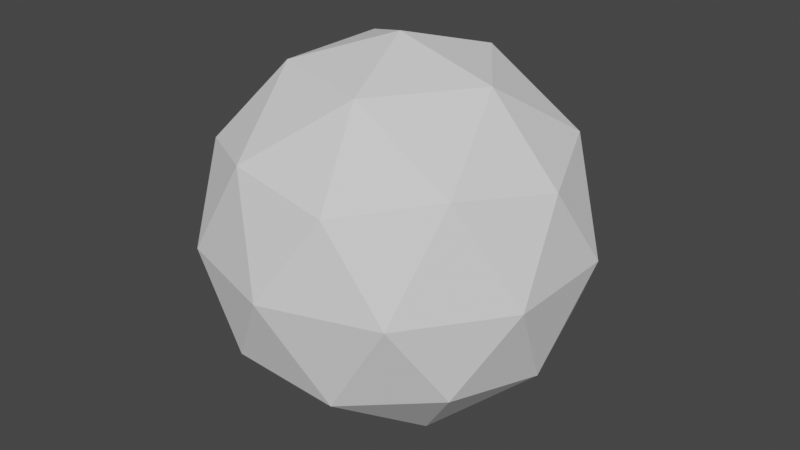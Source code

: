 # Source: Cloud.blend  (saved by Blender 2.91.10; exported with 4.5.12 LTS)
import bpy
from mathutils import Matrix  # noqa: F401  (used for matrix-valued properties, if any)

bpy.ops.wm.read_factory_settings(use_empty=True)
scene = bpy.context.scene
scene.name = 'Scene'

# ---- world
world_world = bpy.data.worlds.new('World'); scene.world = world_world
world_world.use_nodes = True; world_world.node_tree.nodes.clear()
_N = world_world.node_tree.nodes; _L = world_world.node_tree.links
n0 = _N.new('ShaderNodeOutputWorld'); n0.name = 'World Output'; n0.location = (300, 300)
n1 = _N.new('ShaderNodeBackground'); n1.name = 'Background'; n1.location = (10, 300)
n1.inputs[0].default_value = (0.05088, 0.05088, 0.05088, 1.0)
_L.new(n1.outputs[0], n0.inputs[0])
n0.is_active_output = True
world_world.color = (0.05088, 0.05088, 0.05088)
world_world.use_sun_shadow = False
world_world.sun_shadow_jitter_overblur = 0.0

# ---- meshes
me_icosphere = bpy.data.meshes.new('Icosphere')
me_icosphere.from_pydata([(0.0, 0.0, -1.0), (0.7236, -0.5257, -0.4472), (-0.2764, -0.8506, -0.4472), (-0.8944, 0.0, -0.4472), (-0.2764, 0.8506, -0.4472), (0.7236, 0.5257, -0.4472), (0.2764, -0.8506, 0.4472), (-0.7236, -0.5257, 0.4472), (-0.7236, 0.5257, 0.4472), (0.2764, 0.8506, 0.4472), (0.8944, 0.0, 0.4472), (0.0, 0.0, 1.0), (-0.1625, -0.5, -0.8507), (0.4253, -0.309, -0.8507), (0.2629, -0.809, -0.5257), (0.8506, 0.0, -0.5257), (0.4253, 0.309, -0.8507), (-0.5257, 0.0, -0.8507), (-0.6882, -0.5, -0.5257), (-0.1625, 0.5, -0.8507), (-0.6882, 0.5, -0.5257), (0.2629, 0.809, -0.5257), (0.9511, -0.309, 0.0), (0.9511, 0.309, 0.0), (0.0, -1.0, 0.0), (0.5878, -0.809, 0.0), (-0.9511, -0.309, 0.0), (-0.5878, -0.809, 0.0), (-0.5878, 0.809, 0.0), (-0.9511, 0.309, 0.0), (0.5878, 0.809, 0.0), (0.0, 1.0, 0.0), (0.6882, -0.5, 0.5257), (-0.2629, -0.809, 0.5257), (-0.8506, 0.0, 0.5257), (-0.2629, 0.809, 0.5257), (0.6882, 0.5, 0.5257), (0.1625, -0.5, 0.8507), (0.5257, 0.0, 0.8507), (-0.4253, -0.309, 0.8507), (-0.4253, 0.309, 0.8507), (0.1625, 0.5, 0.8507)], [], [(0, 13, 12), (1, 13, 15), (0, 12, 17), (0, 17, 19), (0, 19, 16), (1, 15, 22), (2, 14, 24), (3, 18, 26), (4, 20, 28), (5, 21, 30), (1, 22, 25), (2, 24, 27), (3, 26, 29), (4, 28, 31), (5, 30, 23), (6, 32, 37), (7, 33, 39), (8, 34, 40), (9, 35, 41), (10, 36, 38), (38, 41, 11), (38, 36, 41), (36, 9, 41), (41, 40, 11), (41, 35, 40), (35, 8, 40), (40, 39, 11), (40, 34, 39), (34, 7, 39), (39, 37, 11), (39, 33, 37), (33, 6, 37), (37, 38, 11), (37, 32, 38), (32, 10, 38), (23, 36, 10), (23, 30, 36), (30, 9, 36), (31, 35, 9), (31, 28, 35), (28, 8, 35), (29, 34, 8), (29, 26, 34), (26, 7, 34), (27, 33, 7), (27, 24, 33), (24, 6, 33), (25, 32, 6), (25, 22, 32), (22, 10, 32), (30, 31, 9), (30, 21, 31), (21, 4, 31), (28, 29, 8), (28, 20, 29), (20, 3, 29), (26, 27, 7), (26, 18, 27), (18, 2, 27), (24, 25, 6), (24, 14, 25), (14, 1, 25), (22, 23, 10), (22, 15, 23), (15, 5, 23), (16, 21, 5), (16, 19, 21), (19, 4, 21), (19, 20, 4), (19, 17, 20), (17, 3, 20), (17, 18, 3), (17, 12, 18), (12, 2, 18), (15, 16, 5), (15, 13, 16), (13, 0, 16), (12, 14, 2), (12, 13, 14), (13, 1, 14)])
_uv = me_icosphere.uv_layers.new(name='UVMap')
_uv.uv.foreach_set('vector', [0.8182, 0.0, 0.7727, 0.07873, 0.8636, 0.07873, 0.7273, 0.1575, 0.6818, 0.07873, 0.6364, 0.1575, 0.09091, 0.0, 0.04545, 0.07873, 0.1364, 0.07873, 0.2727, 0.0, 0.2273, 0.07873, 0.3182, 0.07873, 0.4545, 0.0, 0.4091, 0.07873, 0.5, 0.07873, 0.7273, 0.1575, 0.6364, 0.1575, 0.6818, 0.2362, 0.9091, 0.1575, 0.8182, 0.1575, 0.8636, 0.2362, 0.1818, 0.1575, 0.09091, 0.1575, 0.1364, 0.2362, 0.3636, 0.1575, 0.2727, 0.1575, 0.3182, 0.2362, 0.5455, 0.1575, 0.4545, 0.1575, 0.5, 0.2362, 0.7273, 0.1575, 0.6818, 0.2362, 0.7727, 0.2362, 0.9091, 0.1575, 0.8636, 0.2362, 0.9545, 0.2362, 0.1818, 0.1575, 0.1364, 0.2362, 0.2273, 0.2362, 0.3636, 0.1575, 0.3182, 0.2362, 0.4091, 0.2362, 0.5455, 0.1575, 0.5, 0.2362, 0.5909, 0.2362, 0.8182, 0.3149, 0.7273, 0.3149, 0.7727, 0.3937, 1.0, 0.3149, 0.9091, 0.3149, 0.9545, 0.3937, 0.2727, 0.3149, 0.1818, 0.3149, 0.2273, 0.3937, 0.4545, 0.3149, 0.3636, 0.3149, 0.4091, 0.3937, 0.6364, 0.3149, 0.5455, 0.3149, 0.5909, 0.3937, 0.5909, 0.3937, 0.5, 0.3937, 0.5455, 0.4724, 0.5909, 0.3937, 0.5455, 0.3149, 0.5, 0.3937, 0.5455, 0.3149, 0.4545, 0.3149, 0.5, 0.3937, 0.4091, 0.3937, 0.3182, 0.3937, 0.3636, 0.4724, 0.4091, 0.3937, 0.3636, 0.3149, 0.3182, 0.3937, 0.3636, 0.3149, 0.2727, 0.3149, 0.3182, 0.3937, 0.2273, 0.3937, 0.1364, 0.3937, 0.1818, 0.4724, 0.2273, 0.3937, 0.1818, 0.3149, 0.1364, 0.3937, 0.1818, 0.3149, 0.09091, 0.3149, 0.1364, 0.3937, 0.9545, 0.3937, 0.8636, 0.3937, 0.9091, 0.4724, 0.9545, 0.3937, 0.9091, 0.3149, 0.8636, 0.3937, 0.9091, 0.3149, 0.8182, 0.3149, 0.8636, 0.3937, 0.7727, 0.3937, 0.6818, 0.3937, 0.7273, 0.4724, 0.7727, 0.3937, 0.7273, 0.3149, 0.6818, 0.3937, 0.7273, 0.3149, 0.6364, 0.3149, 0.6818, 0.3937, 0.5909, 0.2362, 0.5455, 0.3149, 0.6364, 0.3149, 0.5909, 0.2362, 0.5, 0.2362, 0.5455, 0.3149, 0.5, 0.2362, 0.4545, 0.3149, 0.5455, 0.3149, 0.4091, 0.2362, 0.3636, 0.3149, 0.4545, 0.3149, 0.4091, 0.2362, 0.3182, 0.2362, 0.3636, 0.3149, 0.3182, 0.2362, 0.2727, 0.3149, 0.3636, 0.3149, 0.2273, 0.2362, 0.1818, 0.3149, 0.2727, 0.3149, 0.2273, 0.2362, 0.1364, 0.2362, 0.1818, 0.3149, 0.1364, 0.2362, 0.09091, 0.3149, 0.1818, 0.3149, 0.9545, 0.2362, 0.9091, 0.3149, 1.0, 0.3149, 0.9545, 0.2362, 0.8636, 0.2362, 0.9091, 0.3149, 0.8636, 0.2362, 0.8182, 0.3149, 0.9091, 0.3149, 0.7727, 0.2362, 0.7273, 0.3149, 0.8182, 0.3149, 0.7727, 0.2362, 0.6818, 0.2362, 0.7273, 0.3149, 0.6818, 0.2362, 0.6364, 0.3149, 0.7273, 0.3149, 0.5, 0.2362, 0.4091, 0.2362, 0.4545, 0.3149, 0.5, 0.2362, 0.4545, 0.1575, 0.4091, 0.2362, 0.4545, 0.1575, 0.3636, 0.1575, 0.4091, 0.2362, 0.3182, 0.2362, 0.2273, 0.2362, 0.2727, 0.3149, 0.3182, 0.2362, 0.2727, 0.1575, 0.2273, 0.2362, 0.2727, 0.1575, 0.1818, 0.1575, 0.2273, 0.2362, 0.1364, 0.2362, 0.04545, 0.2362, 0.09091, 0.3149, 0.1364, 0.2362, 0.09091, 0.1575, 0.04545, 0.2362, 0.09091, 0.1575, 0.0, 0.1575, 0.04545, 0.2362, 0.8636, 0.2362, 0.7727, 0.2362, 0.8182, 0.3149, 0.8636, 0.2362, 0.8182, 0.1575, 0.7727, 0.2362, 0.8182, 0.1575, 0.7273, 0.1575, 0.7727, 0.2362, 0.6818, 0.2362, 0.5909, 0.2362, 0.6364, 0.3149, 0.6818, 0.2362, 0.6364, 0.1575, 0.5909, 0.2362, 0.6364, 0.1575, 0.5455, 0.1575, 0.5909, 0.2362, 0.5, 0.07873, 0.4545, 0.1575, 0.5455, 0.1575, 0.5, 0.07873, 0.4091, 0.07873, 0.4545, 0.1575, 0.4091, 0.07873, 0.3636, 0.1575, 0.4545, 0.1575, 0.3182, 0.07873, 0.2727, 0.1575, 0.3636, 0.1575, 0.3182, 0.07873, 0.2273, 0.07873, 0.2727, 0.1575, 0.2273, 0.07873, 0.1818, 0.1575, 0.2727, 0.1575, 0.1364, 0.07873, 0.09091, 0.1575, 0.1818, 0.1575, 0.1364, 0.07873, 0.04545, 0.07873, 0.09091, 0.1575, 0.04545, 0.07873, 0.0, 0.1575, 0.09091, 0.1575, 0.6364, 0.1575, 0.5909, 0.07873, 0.5455, 0.1575, 0.6364, 0.1575, 0.6818, 0.07873, 0.5909, 0.07873, 0.6818, 0.07873, 0.6364, 0.0, 0.5909, 0.07873, 0.8636, 0.07873, 0.8182, 0.1575, 0.9091, 0.1575, 0.8636, 0.07873, 0.7727, 0.07873, 0.8182, 0.1575, 0.7727, 0.07873, 0.7273, 0.1575, 0.8182, 0.1575])
me_icosphere.use_remesh_fix_poles = True
me_icosphere.use_remesh_preserve_attributes = False
me_icosphere.use_mirror_vertex_groups = False
me_icosphere.update()

# ---- objects
ob_icosphere = bpy.data.objects.new('Icosphere', me_icosphere)

# ---- transforms, parenting, visibility, modifiers, constraints
ob_icosphere.location = (0.0, 0.0, 0.0)
ob_icosphere.lineart.crease_threshold = 0.0

# ---- collection membership
scene.collection.objects.link(ob_icosphere)

# ---- scene / render settings (as saved in the file)
scene.frame_start = 1; scene.frame_end = 250; scene.frame_set(1)
scene.render.engine = 'BLENDER_EEVEE_NEXT'
scene.cycles.use_denoising = False
scene.cycles.samples = 128
scene.cycles.sampling_pattern = 'TABULATED_SOBOL'
scene.cycles.use_adaptive_sampling = False
scene.cycles.use_light_tree = False
scene.view_settings.view_transform = 'Filmic'
bpy.context.view_layer.update()

# ---- added for rendering (the .blend has no active camera and no usable light): camera, sun
cam_auto = bpy.data.cameras.new('AutoCamera')
cam_auto.lens = 50.0
cam_auto.sensor_width = 36.0
cam_auto.clip_end = 1000.0
ob_auto_camera = bpy.data.objects.new('AutoCamera', cam_auto)
scene.collection.objects.link(ob_auto_camera)
ob_auto_camera.location = (3.15365, -3.78438, 2.52292)
ob_auto_camera.rotation_euler = (1.09748, -7.21219e-08, 0.694738)
scene.camera = ob_auto_camera
light_auto_sun = bpy.data.lights.new('AutoSun', 'SUN')
light_auto_sun.energy = 3.0
light_auto_sun.angle = 0.0523599
ob_auto_sun = bpy.data.objects.new('AutoSun', light_auto_sun)
scene.collection.objects.link(ob_auto_sun)
ob_auto_sun.rotation_euler = (0.872665, 0.174533, 0.523599)
bpy.context.view_layer.update()
